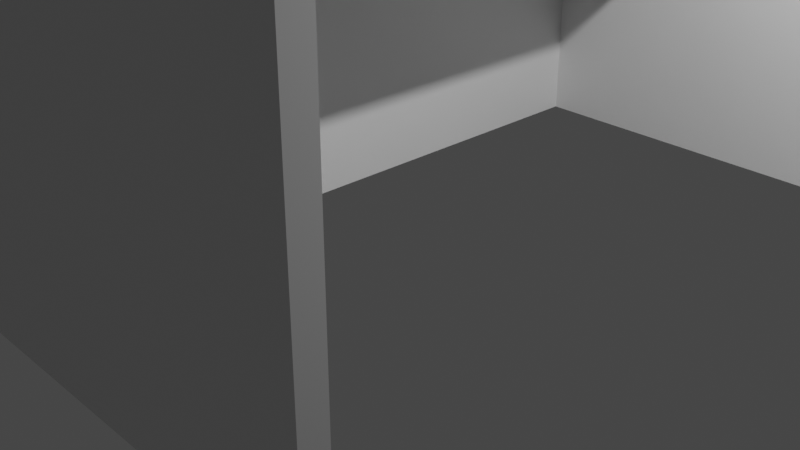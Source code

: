 # Source: basic_shoot_stand.blend  (saved by Blender 2.91.10; exported with 4.5.12 LTS)
import bpy
from mathutils import Matrix  # noqa: F401  (used for matrix-valued properties, if any)

bpy.ops.wm.read_factory_settings(use_empty=True)
scene = bpy.context.scene
scene.name = 'Scene'

# ---- collections
col_collection = bpy.data.collections.new('Collection'); scene.collection.children.link(col_collection)

# ---- materials (node trees are filled in below, after node groups)
mat_material = bpy.data.materials.new('Material')
mat_material.alpha_threshold = 0.0
mat_material.use_transparent_shadow = False
mat_material.line_color = (0.0, 0.0, 0.0, 1.0)

# ---- material node trees
mat_material.use_nodes = True; mat_material.node_tree.nodes.clear()
_N = mat_material.node_tree.nodes; _L = mat_material.node_tree.links
n0 = _N.new('ShaderNodeOutputMaterial'); n0.name = 'Material Output'; n0.location = (300, 300)
n1 = _N.new('ShaderNodeBsdfPrincipled'); n1.name = 'Principled BSDF'; n1.location = (10, 300)
n1.distribution = 'GGX'
n1.subsurface_method = 'BURLEY'
n1.inputs[2].default_value = 0.4
n1.inputs[3].default_value = 1.45
n1.inputs[27].default_value = (0.0, 0.0, 0.0, 1.0)
n1.inputs[28].default_value = 1.0
_L.new(n1.outputs[0], n0.inputs[0])
n0.is_active_output = True

# ---- world
world_world = bpy.data.worlds.new('World'); scene.world = world_world
world_world.use_nodes = True; world_world.node_tree.nodes.clear()
_N = world_world.node_tree.nodes; _L = world_world.node_tree.links
n0 = _N.new('ShaderNodeOutputWorld'); n0.name = 'World Output'; n0.location = (300, 300)
n1 = _N.new('ShaderNodeBackground'); n1.name = 'Background'; n1.location = (10, 300)
n1.inputs[0].default_value = (0.05088, 0.05088, 0.05088, 1.0)
_L.new(n1.outputs[0], n0.inputs[0])
n0.is_active_output = True
world_world.color = (0.05088, 0.05088, 0.05088)
world_world.use_sun_shadow = False
world_world.sun_shadow_jitter_overblur = 0.0

# ---- cameras
cam_camera = bpy.data.cameras.new('Camera')
cam_camera.clip_end = 100.0
cam_camera.ortho_scale = 7.314

# ---- lights
light_light = bpy.data.lights.new('Light', 'POINT')
light_light.transmission_factor = 0.0
light_light.energy = 1000.0
light_light.shadow_soft_size = 0.1
light_light.shadow_maximum_resolution = 0.006
light_light.use_absolute_resolution = True

# ---- meshes
me_cube = bpy.data.meshes.new('Cube')
me_cube.from_pydata([(1.0, 3.682, 3.06), (1.0, 3.682, 2.806), (1.0, -3.682, 3.06), (1.0, -3.682, 2.806), (-1.0, 3.682, 3.06), (-1.0, 3.682, 2.806), (-1.0, -3.682, 3.06), (-1.0, -3.682, 2.806), (-1.0, -3.923, 2.806), (-1.0, -3.923, 3.06), (1.0, -3.923, 3.06), (1.0, -3.923, 2.806), (1.0, 3.933, 2.806), (-1.0, 3.933, 2.806), (1.0, 3.933, 3.06), (-1.0, 3.933, 3.06), (1.0, 3.682, 1.192e-07), (-1.0, 3.682, 1.192e-07), (-1.0, -3.682, 1.192e-07), (1.0, -3.682, 1.192e-07), (-1.0, -3.923, 1.192e-07), (1.0, -3.923, 1.192e-07), (1.0, 3.933, 1.192e-07), (-1.0, 3.933, 1.192e-07), (1.0, -3.682, 7.525), (-1.0, -3.682, 7.525), (-1.0, 3.682, 7.525), (1.0, 3.682, 7.525), (1.0, -3.923, 7.525), (-1.0, -3.923, 7.525), (-1.0, 3.933, 7.525), (1.0, 3.933, 7.525), (3.339, -3.682, 2.806), (3.339, -3.923, 2.806), (3.339, 3.933, 2.806), (3.339, 3.682, 2.806), (3.339, -3.682, 1.192e-07), (3.339, -3.923, 1.192e-07), (3.339, 3.933, 1.192e-07), (3.339, 3.682, 1.192e-07), (1.0, -3.682, 5.608), (1.0, -3.923, 5.608), (1.0, 3.933, 5.608), (1.0, 3.682, 5.608), (3.339, -3.682, 5.608), (3.339, -3.923, 5.608), (3.339, 3.933, 5.608), (3.339, 3.682, 5.608), (-1.271, -3.682, 2.806), (-1.271, -3.923, 2.806), (-1.271, 3.682, 2.806), (-1.271, 3.933, 2.806), (-1.271, -3.682, 1.192e-07), (-1.271, -3.923, 1.192e-07), (-1.271, 3.682, 1.192e-07), (-1.271, 3.933, 1.192e-07), (-1.0, -3.762, 2.806), (-1.0, -3.762, 1.192e-07), (-1.271, -3.762, 2.806), (-1.271, -3.762, 1.192e-07)], [], [(0, 4, 6, 2), (6, 7, 8, 9), (7, 6, 4, 5), (5, 1, 3, 7), (1, 0, 2, 3), (1, 5, 17, 16), (11, 10, 9, 8), (12, 1, 43, 42), (14, 15, 30, 31), (3, 2, 10, 11), (13, 15, 14, 12), (9, 10, 28, 29), (0, 1, 12, 14), (5, 4, 15, 13), (16, 17, 23, 22), (18, 19, 21, 20), (7, 3, 19, 18), (11, 8, 20, 21), (13, 23, 55, 51), (13, 12, 22, 23), (1, 16, 39, 35), (23, 17, 54, 55), (24, 25, 29, 28), (26, 27, 31, 30), (4, 0, 27, 26), (10, 2, 24, 28), (2, 6, 25, 24), (6, 9, 29, 25), (0, 14, 31, 27), (15, 4, 26, 30), (34, 35, 39, 38), (32, 33, 37, 36), (21, 19, 36, 37), (19, 3, 32, 36), (22, 12, 34, 38), (16, 22, 38, 39), (11, 21, 37, 33), (1, 35, 47, 43), (42, 43, 47, 46), (40, 41, 45, 44), (35, 34, 46, 47), (34, 12, 42, 46), (11, 33, 45, 41), (32, 3, 40, 44), (3, 11, 41, 40), (33, 32, 44, 45), (50, 51, 55, 54), (49, 48, 52, 53), (20, 8, 49, 53), (5, 13, 51, 50), (18, 20, 53, 52), (7, 18, 52, 48), (54, 17, 57, 59), (8, 7, 48, 49), (57, 56, 58, 59), (50, 54, 59, 58), (5, 50, 58, 56), (17, 5, 56, 57)])
_uv = me_cube.uv_layers.new(name='UVMap')
_uv.uv.foreach_set('vector', [0.625, 0.5, 0.875, 0.5, 0.875, 0.75, 0.625, 0.75, 0.625, 0.0, 0.375, 0.0, 0.375, 0.0, 0.625, 0.0, 0.375, 0.0, 0.625, 0.0, 0.625, 0.25, 0.375, 0.25, 0.125, 0.5, 0.375, 0.5, 0.375, 0.75, 0.125, 0.75, 0.375, 0.5, 0.625, 0.5, 0.625, 0.75, 0.375, 0.75, 0.375, 0.5, 0.125, 0.5, 0.125, 0.5, 0.375, 0.5, 0.375, 0.75, 0.625, 0.75, 0.625, 1.0, 0.375, 1.0, 0.375, 0.5, 0.375, 0.5, 0.375, 0.5, 0.375, 0.5, 0.625, 0.5, 0.625, 0.25, 0.625, 0.25, 0.625, 0.5, 0.375, 0.75, 0.625, 0.75, 0.625, 0.75, 0.375, 0.75, 0.375, 0.25, 0.625, 0.25, 0.625, 0.5, 0.375, 0.5, 0.625, 1.0, 0.625, 0.75, 0.625, 0.75, 0.625, 1.0, 0.625, 0.5, 0.375, 0.5, 0.375, 0.5, 0.625, 0.5, 0.375, 0.25, 0.625, 0.25, 0.625, 0.25, 0.375, 0.25, 0.375, 0.5, 0.125, 0.5, 0.125, 0.5, 0.375, 0.5, 0.125, 0.75, 0.375, 0.75, 0.375, 0.75, 0.125, 0.75, 0.125, 0.75, 0.375, 0.75, 0.375, 0.75, 0.125, 0.75, 0.375, 0.75, 0.375, 1.0, 0.375, 1.0, 0.375, 0.75, 0.375, 0.25, 0.375, 0.25, 0.375, 0.25, 0.375, 0.25, 0.375, 0.25, 0.375, 0.5, 0.375, 0.5, 0.375, 0.25, 0.375, 0.5, 0.375, 0.5, 0.375, 0.5, 0.375, 0.5, 0.125, 0.5, 0.125, 0.5, 0.125, 0.5, 0.125, 0.5, 0.625, 0.75, 0.875, 0.75, 0.875, 0.75, 0.625, 0.75, 0.875, 0.5, 0.625, 0.5, 0.625, 0.5, 0.875, 0.5, 0.875, 0.5, 0.625, 0.5, 0.625, 0.5, 0.875, 0.5, 0.625, 0.75, 0.625, 0.75, 0.625, 0.75, 0.625, 0.75, 0.625, 0.75, 0.875, 0.75, 0.875, 0.75, 0.625, 0.75, 0.625, 0.0, 0.625, 0.0, 0.625, 0.0, 0.625, 0.0, 0.625, 0.5, 0.625, 0.5, 0.625, 0.5, 0.625, 0.5, 0.625, 0.25, 0.625, 0.25, 0.625, 0.25, 0.625, 0.25, 0.375, 0.5, 0.375, 0.5, 0.375, 0.5, 0.375, 0.5, 0.375, 0.75, 0.375, 0.75, 0.375, 0.75, 0.375, 0.75, 0.375, 0.75, 0.375, 0.75, 0.375, 0.75, 0.375, 0.75, 0.375, 0.75, 0.375, 0.75, 0.375, 0.75, 0.375, 0.75, 0.375, 0.5, 0.375, 0.5, 0.375, 0.5, 0.375, 0.5, 0.375, 0.5, 0.375, 0.5, 0.375, 0.5, 0.375, 0.5, 0.375, 0.75, 0.375, 0.75, 0.375, 0.75, 0.375, 0.75, 0.375, 0.5, 0.375, 0.5, 0.375, 0.5, 0.375, 0.5, 0.375, 0.5, 0.375, 0.5, 0.375, 0.5, 0.375, 0.5, 0.375, 0.75, 0.375, 0.75, 0.375, 0.75, 0.375, 0.75, 0.375, 0.5, 0.375, 0.5, 0.375, 0.5, 0.375, 0.5, 0.375, 0.5, 0.375, 0.5, 0.375, 0.5, 0.375, 0.5, 0.375, 0.75, 0.375, 0.75, 0.375, 0.75, 0.375, 0.75, 0.375, 0.75, 0.375, 0.75, 0.375, 0.75, 0.375, 0.75, 0.375, 0.75, 0.375, 0.75, 0.375, 0.75, 0.375, 0.75, 0.375, 0.75, 0.375, 0.75, 0.375, 0.75, 0.375, 0.75, 0.375, 0.25, 0.375, 0.25, 0.375, 0.25, 0.375, 0.25, 0.375, 0.0, 0.375, 0.0, 0.375, 0.0, 0.375, 0.0, 0.375, 1.0, 0.375, 1.0, 0.375, 1.0, 0.375, 1.0, 0.375, 0.25, 0.375, 0.25, 0.375, 0.25, 0.375, 0.25, 0.125, 0.75, 0.125, 0.75, 0.125, 0.75, 0.125, 0.75, 0.125, 0.75, 0.125, 0.75, 0.125, 0.75, 0.125, 0.75, 0.125, 0.5, 0.125, 0.5, 0.125, 0.5, 0.125, 0.5, 0.375, 0.0, 0.375, 0.0, 0.375, 0.0, 0.375, 0.0, 0.125, 0.5, 0.125, 0.5, 0.125, 0.5, 0.125, 0.5, 0.375, 0.25, 0.375, 0.25, 0.375, 0.25, 0.375, 0.25, 0.375, 0.25, 0.375, 0.25, 0.375, 0.25, 0.375, 0.25, 0.125, 0.5, 0.125, 0.5, 0.125, 0.5, 0.125, 0.5])
me_cube.materials.append(mat_material)
me_cube.use_remesh_preserve_volume = False
me_cube.use_remesh_preserve_attributes = False
me_cube.use_mirror_vertex_groups = False
me_cube.update()

# ---- objects
ob_cube = bpy.data.objects.new('Cube', me_cube)
ob_light = bpy.data.objects.new('Light', light_light)
ob_camera = bpy.data.objects.new('Camera', cam_camera)

# ---- transforms, parenting, visibility, modifiers, constraints
ob_cube.location = (0.0, 0.0, 0.0)
ob_cube.lock_rotations_4d = False
ob_cube.empty_display_type = 'ARROWS'
ob_cube.lineart.crease_threshold = 0.0
ob_light.location = (4.076, 1.005, 5.904)
ob_light.rotation_euler = (0.6503, 0.05522, 1.866)
ob_light.lock_rotations_4d = False
ob_light.empty_display_type = 'ARROWS'
ob_light.color = (0.0, 0.0, 0.0, 0.0)
ob_light.lineart.crease_threshold = 0.0
ob_camera.location = (7.359, -6.926, 4.958)
ob_camera.rotation_euler = (1.109, 0.0, 0.8149)
ob_camera.lock_rotations_4d = False
ob_camera.empty_display_type = 'ARROWS'
ob_camera.color = (0.0, 0.0, 0.0, 0.0)
ob_camera.display_type = 'WIRE'
ob_camera.lineart.crease_threshold = 0.0

# ---- collection membership
col_collection.objects.link(ob_cube)
col_collection.objects.link(ob_light)
col_collection.objects.link(ob_camera)

# ---- scene / render settings (as saved in the file)
scene.camera = ob_camera
scene.frame_start = 1; scene.frame_end = 250; scene.frame_set(1)
scene.render.engine = 'BLENDER_EEVEE_NEXT'
scene.cycles.use_denoising = False
scene.cycles.samples = 128
scene.cycles.sampling_pattern = 'TABULATED_SOBOL'
scene.cycles.use_adaptive_sampling = False
scene.cycles.use_light_tree = False
scene.view_settings.view_transform = 'Filmic'
bpy.context.view_layer.update()
